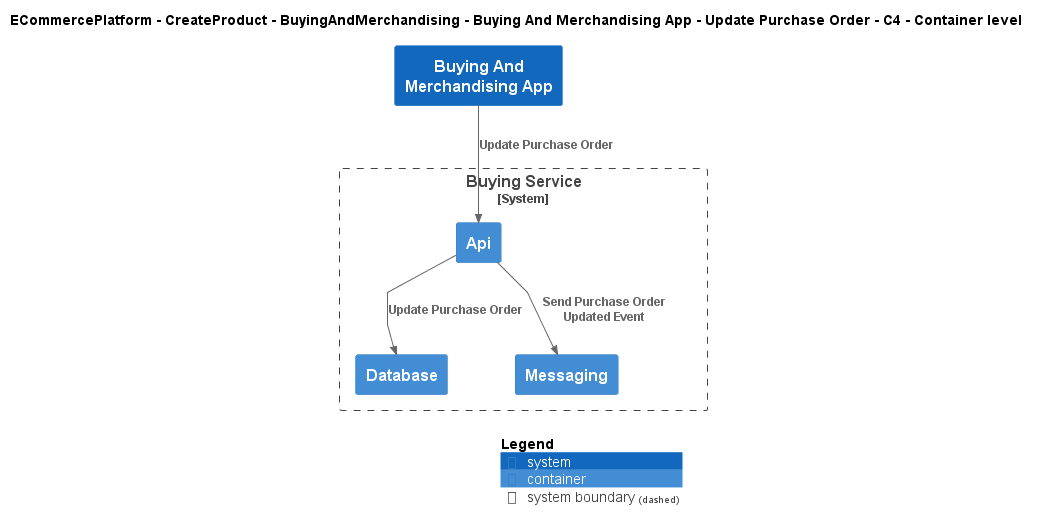

The diagram above was rendered by PlantUML. Its source (embedded in the PNG):
@startuml
!include ..\..\..\..\..\..\..\.c4s\C4_Container.puml

AddElementTag("c4interflow:lifecycle:new", $bgColor=green, $fontColor=#ffffff, $borderColor=green, $shadowing="False")
AddElementTag("c4interflow:lifecycle:changed", $bgColor=orange, $fontColor=#ffffff, $borderColor=orange, $shadowing="False")
AddElementTag("c4interflow:lifecycle:removed", $bgColor=red, $fontColor=#ffffff, $borderColor=red, $shadowing="False")

AddRelTag("c4interflow:lifecycle:new", $textColor=green, $lineColor=green)
AddRelTag("c4interflow:lifecycle:changed", $textColor=orange, $lineColor=orange)
AddRelTag("c4interflow:lifecycle:removed", $textColor=red, $lineColor=red)

SHOW_PERSON_PORTRAIT()
LAYOUT_TOP_DOWN()

skinparam linetype polyline

title ECommercePlatform - CreateProduct - BuyingAndMerchandising - Buying And Merchandising App - Update Purchase Order - C4 - Container level

System(ECommercePlatform.CreateProduct.BuyingAndMerchandising.SoftwareSystems.BuyingAndMerchandisingApp, "Buying And Merchandising App", "")

System_Boundary(ECommercePlatform.CreateProduct.BuyingAndMerchandising.SoftwareSystems.BuyingService, "Buying Service") {
    Container(ECommercePlatform.CreateProduct.BuyingAndMerchandising.SoftwareSystems.BuyingService.Containers.Api, "Api", "", "")
    Container(ECommercePlatform.CreateProduct.BuyingAndMerchandising.SoftwareSystems.BuyingService.Containers.Database, "Database", "", "")
    Container(ECommercePlatform.CreateProduct.BuyingAndMerchandising.SoftwareSystems.BuyingService.Containers.Messaging, "Messaging", "", "")
}

Rel(ECommercePlatform.CreateProduct.BuyingAndMerchandising.SoftwareSystems.BuyingAndMerchandisingApp, ECommercePlatform.CreateProduct.BuyingAndMerchandising.SoftwareSystems.BuyingService.Containers.Api, "Update Purchase Order")
Rel(ECommercePlatform.CreateProduct.BuyingAndMerchandising.SoftwareSystems.BuyingService.Containers.Api, ECommercePlatform.CreateProduct.BuyingAndMerchandising.SoftwareSystems.BuyingService.Containers.Database, "Update Purchase Order")
Rel(ECommercePlatform.CreateProduct.BuyingAndMerchandising.SoftwareSystems.BuyingService.Containers.Api, ECommercePlatform.CreateProduct.BuyingAndMerchandising.SoftwareSystems.BuyingService.Containers.Messaging, "Send Purchase Order Updated Event")


SHOW_LEGEND()
@enduml